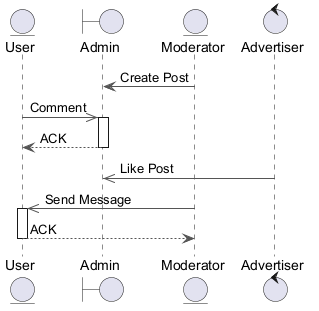

The diagram above was rendered by PlantUML. Its source (embedded in the PNG):
@startuml
skinparam backgroundColor #FFFFFF
skinparam roundCorner 15
skinparam ArrowColor #555555
entity "User" as U
boundary "Admin" as A
entity "Moderator" as M
control "Advertiser" as A2
M -> A : Create Post
U ->> A : Comment
activate A
A --> U : ACK
deactivate A
A2 ->> A : Like Post
M ->> U : Send Message
activate U
U --> M : ACK
deactivate U
@enduml